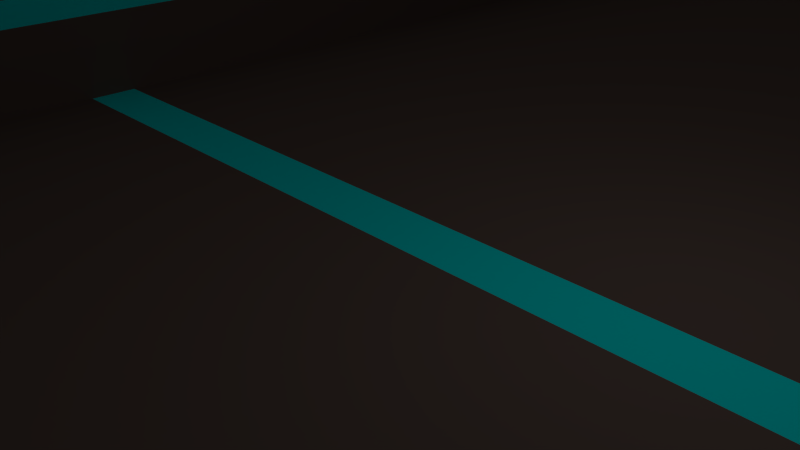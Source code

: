 # Source: playground.blend  (saved by Blender 2.74.0; exported with 4.5.12 LTS)
import bpy
from mathutils import Matrix  # noqa: F401  (used for matrix-valued properties, if any)

bpy.ops.wm.read_factory_settings(use_empty=True)
scene = bpy.context.scene
scene.name = 'Scene'

# ---- collections
col_collection_1 = bpy.data.collections.new('Collection 1'); scene.collection.children.link(col_collection_1)

# ---- materials (node trees are filled in below, after node groups)
mat_material = bpy.data.materials.new('Material')
mat_material.alpha_threshold = 0.0
mat_material.use_transparent_shadow = False
mat_material.diffuse_color = (0.1282, 0.08945, 0.07595, 1.0)
mat_material.roughness = 0.5
mat_material.line_color = (0.0, 0.0, 0.0, 1.0)
mat_lights = bpy.data.materials.new('lights')
mat_lights.alpha_threshold = 0.0
mat_lights.use_transparent_shadow = False
mat_lights.diffuse_color = (0.0, 0.8, 0.8, 1.0)
mat_lights.roughness = 0.5

# ---- material node trees

# ---- world
world_world = bpy.data.worlds.new('World'); scene.world = world_world
world_world.color = (0.05088, 0.05088, 0.05088)
world_world.use_sun_shadow = False
world_world.sun_shadow_jitter_overblur = 0.0
world_world.cycles.sampling_method = 'MANUAL'
world_world.cycles.sample_map_resolution = 256

# ---- cameras
cam_camera = bpy.data.cameras.new('Camera')
cam_camera.clip_end = 100.0
cam_camera.lens = 35.0
cam_camera.sensor_width = 32.0
cam_camera.sensor_height = 18.0
cam_camera.ortho_scale = 7.314
cam_camera.dof.focus_distance = 0.0
cam_camera.dof.aperture_fstop = 128.0

# ---- lights
light_lamp = bpy.data.lights.new('Lamp', 'POINT')
light_lamp.transmission_factor = 0.0
light_lamp.cutoff_distance = 30.0
light_lamp.energy = 100.0
light_lamp.shadow_buffer_clip_start = 1.001
light_lamp.shadow_soft_size = 0.1
light_lamp.shadow_maximum_resolution = 0.006
light_lamp.use_absolute_resolution = True
light_lamp.cycles.use_multiple_importance_sampling = False

# ---- meshes
me_cube = bpy.data.meshes.new('Cube')
me_cube.from_pydata([(-0.002327, 23.05, -0.5226), (-8.869, 23.05, -0.5226), (-0.002325, 23.05, 0.5226), (-8.869, 23.05, 0.5226), (-7.83, 23.05, -0.5226), (-7.83, 23.05, 0.5226), (-0.002327, 21.55, -0.5226), (-8.869, 21.55, -0.5226), (-0.002325, 21.55, 0.5226), (-8.869, 21.55, 0.5226), (-7.83, 21.55, 0.5226), (-7.83, 21.55, -0.5226), (-7.83, 23.05, 3.565), (-8.869, 23.05, 3.565), (-8.869, 21.55, 3.565), (-0.002325, 23.05, 3.565), (-7.83, 21.55, 3.565), (-0.002325, 21.55, 3.565), (8.869, 23.05, -0.5226), (8.869, 23.05, 0.5226), (7.83, 23.05, -0.5226), (7.83, 23.05, 0.5226), (8.869, 21.55, -0.5226), (8.869, 21.55, 0.5226), (7.83, 21.55, 0.5226), (7.83, 21.55, -0.5226), (7.83, 23.05, 3.565), (8.869, 23.05, 3.565), (8.869, 21.55, 3.565), (7.83, 21.55, 3.565), (-0.002327, -23.05, -0.5226), (-0.002327, 0.0, -0.5226), (-8.869, 0.0, -0.5226), (-8.869, -23.05, -0.5226), (-0.002325, -23.05, 0.5226), (-0.00233, 0.0, 0.5226), (-8.869, 0.0, 0.5226), (-8.869, -23.05, 0.5226), (-7.83, -23.05, -0.5226), (-7.83, 0.0, -0.5226), (-7.83, -23.05, 0.5226), (-7.83, 0.0, 0.5226), (-0.002327, -21.55, -0.5226), (-8.869, -21.55, -0.5226), (-0.002325, -21.55, 0.5226), (-8.869, -21.55, 0.5226), (-7.83, -21.55, 0.5226), (-7.83, -21.55, -0.5226), (-7.83, -23.05, 3.565), (-8.869, -23.05, 3.565), (-7.83, 0.0, 3.565), (-8.869, 0.0, 3.565), (-8.869, -21.55, 3.565), (-0.002325, -23.05, 3.565), (-7.83, -21.55, 3.565), (-0.002325, -21.55, 3.565), (8.869, 0.0, -0.5226), (8.869, -23.05, -0.5226), (8.869, 0.0, 0.5226), (8.869, -23.05, 0.5226), (7.83, -23.05, -0.5226), (7.83, 0.0, -0.5226), (7.83, -23.05, 0.5226), (7.83, 0.0, 0.5226), (8.869, -21.55, -0.5226), (8.869, -21.55, 0.5226), (7.83, -21.55, 0.5226), (7.83, -21.55, -0.5226), (7.83, -23.05, 3.565), (8.869, -23.05, 3.565), (7.83, 0.0, 3.565), (8.869, 0.0, 3.565), (8.869, -21.55, 3.565), (7.83, -21.55, 3.565), (-7.83, 23.05, 4.526), (-8.869, 23.05, 4.526), (-7.83, 0.0, 4.526), (-8.869, 0.0, 4.526), (-8.869, 21.55, 4.526), (-0.002325, 23.05, 4.526), (-7.83, 21.55, 4.526), (-0.002325, 21.55, 4.526), (7.83, 23.05, 4.526), (8.869, 23.05, 4.526), (7.83, 0.0, 4.526), (8.869, 0.0, 4.526), (8.869, 21.55, 4.526), (7.83, 21.55, 4.526), (-7.83, -23.05, 4.526), (-8.869, -23.05, 4.526), (-8.869, -21.55, 4.526), (-0.002325, -23.05, 4.526), (-7.83, -21.55, 4.526), (-0.002325, -21.55, 4.526), (7.83, -23.05, 4.526), (8.869, -23.05, 4.526), (8.869, -21.55, 4.526), (7.83, -21.55, 4.526), (-7.83, 23.05, 6.929), (-8.869, 23.05, 6.929), (-7.83, 0.0, 6.929), (-8.869, 0.0, 6.929), (-8.869, 21.55, 6.929), (-0.002325, 23.05, 6.929), (-7.83, 21.55, 6.929), (-0.002325, 21.55, 6.929), (7.83, 23.05, 6.929), (8.869, 23.05, 6.929), (7.83, 0.0, 6.929), (8.869, 0.0, 6.929), (8.869, 21.55, 6.929), (7.83, 21.55, 6.929), (-7.83, -23.05, 6.929), (-8.869, -23.05, 6.929), (-8.869, -21.55, 6.929), (-0.002325, -23.05, 6.929), (-7.83, -21.55, 6.929), (-0.002325, -21.55, 6.929), (7.83, -23.05, 6.929), (8.869, -23.05, 6.929), (8.869, -21.55, 6.929), (7.83, -21.55, 6.929), (-7.83, 0.8672, 3.565), (7.83, 0.8672, 3.565), (-7.83, 0.8672, 4.526), (7.83, 0.8672, 4.526), (-0.002329, 0.8458, 0.5226), (-7.83, 0.8458, 0.5226), (7.83, 0.8458, 0.5226)], [], [(11, 39, 32, 7), (8, 2, 15, 17), (6, 8, 126, 35, 31), (7, 9, 3, 1), (5, 4, 1, 3), (2, 0, 4, 5), (126, 127, 41, 35), (6, 31, 39, 11), (0, 6, 11, 4), (9, 36, 51, 14), (32, 36, 9, 7), (0, 2, 8, 6), (10, 8, 17, 16), (4, 11, 7, 1), (13, 14, 78, 75), (72, 71, 85, 96), (123, 70, 84, 125), (41, 127, 10, 16, 122, 50), (2, 5, 12, 15), (3, 9, 14, 13), (5, 3, 13, 12), (25, 22, 56, 61), (22, 18, 19, 23), (21, 19, 18, 20), (23, 28, 71, 58), (56, 22, 23, 58), (20, 18, 22, 25), (122, 16, 80, 124), (17, 29, 87, 81), (63, 70, 123, 29, 24, 128), (19, 27, 28, 23), (21, 26, 27, 19), (47, 43, 32, 39), (44, 55, 53, 34), (42, 31, 35, 44), (39, 32, 36, 41), (43, 33, 37, 45), (40, 37, 33, 38), (34, 40, 38, 30), (31, 39, 41, 35), (44, 35, 41, 46), (42, 47, 39, 31), (30, 38, 47, 42), (45, 52, 51, 36), (32, 43, 45, 36), (30, 42, 44, 34), (46, 54, 55, 44), (38, 33, 43, 47), (52, 49, 89, 90), (14, 51, 77, 78), (54, 50, 76, 92), (41, 50, 54, 46), (34, 53, 48, 40), (37, 49, 52, 45), (36, 51, 50, 41), (40, 48, 49, 37), (67, 61, 56, 64), (61, 63, 58, 56), (64, 65, 59, 57), (62, 60, 57, 59), (65, 58, 71, 72), (56, 58, 65, 64), (60, 67, 64, 57), (16, 17, 81, 80), (51, 52, 90, 77), (63, 66, 73, 70), (59, 65, 72, 69), (58, 63, 70, 71), (62, 59, 69, 68), (2, 21, 20, 0), (126, 35, 63, 128), (6, 25, 61, 31), (0, 20, 25, 6), (24, 29, 17, 8), (68, 69, 95, 94), (2, 15, 26, 21), (34, 30, 60, 62), (31, 35, 63, 61), (44, 66, 63, 35), (42, 31, 61, 67), (30, 42, 67, 60), (66, 44, 55, 73), (73, 55, 93, 97), (34, 62, 68, 53), (87, 125, 84, 108, 111), (75, 78, 102, 99), (97, 93, 117, 121), (76, 124, 80, 104, 100), (94, 95, 119, 118), (89, 88, 112, 113), (78, 77, 101, 102), (84, 97, 121, 108), (88, 91, 115, 112), (80, 81, 105, 104), (83, 82, 106, 107), (82, 79, 103, 106), (69, 72, 96, 95), (12, 13, 75, 74), (53, 68, 94, 91), (48, 53, 91, 88), (71, 28, 86, 85), (49, 48, 88, 89), (26, 15, 79, 82), (15, 12, 74, 79), (28, 27, 83, 86), (70, 73, 97, 84), (27, 26, 82, 83), (55, 54, 92, 93), (104, 102, 101, 100), (103, 98, 104, 105), (98, 99, 102, 104), (111, 108, 109, 110), (106, 111, 110, 107), (116, 100, 101, 114), (115, 117, 116, 112), (112, 116, 114, 113), (121, 120, 109, 108), (118, 119, 120, 121), (103, 105, 111, 106), (115, 118, 121, 117), (93, 92, 116, 117), (81, 87, 111, 105), (74, 75, 99, 98), (77, 90, 114, 101), (92, 76, 100, 116), (96, 85, 109, 120), (90, 89, 113, 114), (95, 96, 120, 119), (79, 74, 98, 103), (85, 86, 110, 109), (91, 94, 118, 115), (86, 83, 107, 110), (29, 123, 125, 87), (50, 122, 124, 76), (8, 10, 127, 126), (8, 126, 128, 24)])
me_cube.polygons.foreach_set('material_index', [0, 0, 0, 0, 0, 0, 1, 0, 0, 0, 0, 0, 0, 0, 0, 0, 1, 0, 0, 0, 0, 0, 0, 0, 0, 0, 0, 1, 1, 0, 0, 0, 0, 0, 0, 0, 0, 0, 0, 0, 0, 0, 0, 0, 0, 0, 0, 0, 0, 0, 1, 0, 0, 0, 0, 0, 0, 0, 0, 0, 0, 0, 0, 1, 0, 0, 0, 0, 0, 0, 1, 0, 0, 0, 0, 0, 0, 0, 0, 0, 0, 0, 1, 0, 0, 0, 0, 0, 0, 0, 0, 0, 0, 0, 0, 0, 0, 0, 0, 0, 0, 0, 0, 0, 0, 1, 0, 1, 0, 0, 0, 0, 0, 0, 0, 0, 0, 0, 0, 0, 0, 0, 0, 0, 0, 0, 0, 0, 0, 0, 0, 0, 1, 1, 0, 0])
me_cube.materials.append(mat_material)
me_cube.materials.append(mat_lights)
me_cube.use_remesh_preserve_volume = False
me_cube.use_remesh_preserve_attributes = False
me_cube.use_mirror_vertex_groups = False
me_cube.update()

# ---- objects
ob_cube = bpy.data.objects.new('Cube', me_cube)
ob_lamp = bpy.data.objects.new('Lamp', light_lamp)
ob_camera = bpy.data.objects.new('Camera', cam_camera)

# ---- transforms, parenting, visibility, modifiers, constraints
ob_cube.location = (0.0, 0.0, 0.0)
ob_cube.scale = (1.0, 1.0, 0.5)
ob_cube.lock_rotations_4d = False
ob_cube.empty_display_type = 'ARROWS'
ob_cube.lineart.crease_threshold = 0.0
ob_lamp.location = (4.076, 1.005, 5.904)
ob_lamp.rotation_euler = (0.6503, 0.05522, 1.866)
ob_lamp.lock_rotations_4d = False
ob_lamp.empty_display_type = 'ARROWS'
ob_lamp.color = (0.0, 0.0, 0.0, 0.0)
ob_lamp.lineart.crease_threshold = 0.0
ob_camera.location = (7.481, -6.508, 5.344)
ob_camera.rotation_euler = (1.109, 0.01082, 0.8149)
ob_camera.lock_rotations_4d = False
ob_camera.empty_display_type = 'ARROWS'
ob_camera.color = (0.0, 0.0, 0.0, 0.0)
ob_camera.display_type = 'WIRE'
ob_camera.lineart.crease_threshold = 0.0

# ---- collection membership
col_collection_1.objects.link(ob_cube)
col_collection_1.objects.link(ob_lamp)
col_collection_1.objects.link(ob_camera)

# ---- scene / render settings (as saved in the file)
scene.camera = ob_camera
scene.frame_start = 1; scene.frame_end = 250; scene.frame_set(1)
scene.render.engine = 'BLENDER_EEVEE_NEXT'
scene.render.resolution_percentage = 50
scene.render.dither_intensity = 0.0
scene.cycles.use_denoising = False
scene.cycles.samples = 10
scene.cycles.sampling_pattern = 'TABULATED_SOBOL'
scene.cycles.light_sampling_threshold = 0.0
scene.cycles.use_adaptive_sampling = False
scene.cycles.use_light_tree = False
scene.cycles.blur_glossy = 0.0
scene.cycles.pixel_filter_type = 'GAUSSIAN'
scene.cycles.sample_clamp_indirect = 0.0
scene.view_settings.view_transform = 'Standard'
bpy.context.view_layer.update()
